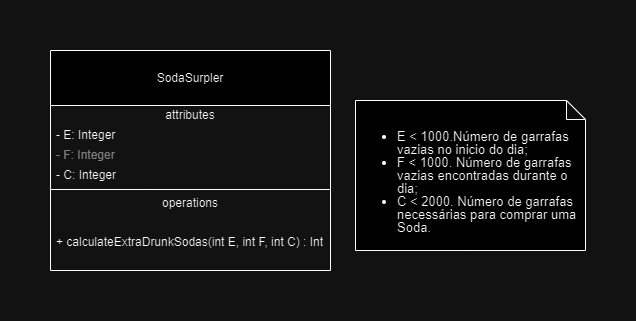

The diagram above was exported from draw.io. Its source (the exported page's mxGraphModel, read from the mxfile embedded in the PNG):
<mxGraphModel dx="794" dy="513" grid="1" gridSize="10" guides="1" tooltips="1" connect="1" arrows="1" fold="1" page="1" pageScale="1" pageWidth="850" pageHeight="1100" math="0" shadow="0">
  <root>
    <mxCell id="0" />
    <mxCell id="1" parent="0" />
    <mxCell id="KObJInpMsPR6IS1wpQM1-5" value="&lt;br&gt;SodaSurpler" style="swimlane;fontStyle=0;align=center;verticalAlign=top;childLayout=stackLayout;horizontal=1;startSize=55;horizontalStack=0;resizeParent=1;resizeParentMax=0;resizeLast=0;collapsible=0;marginBottom=0;html=1;whiteSpace=wrap;" vertex="1" parent="1">
      <mxGeometry x="285" y="180" width="280" height="220" as="geometry" />
    </mxCell>
    <mxCell id="KObJInpMsPR6IS1wpQM1-6" value="attributes" style="text;html=1;strokeColor=none;fillColor=none;align=center;verticalAlign=middle;spacingLeft=4;spacingRight=4;overflow=hidden;rotatable=0;points=[[0,0.5],[1,0.5]];portConstraint=eastwest;whiteSpace=wrap;" vertex="1" parent="KObJInpMsPR6IS1wpQM1-5">
      <mxGeometry y="55" width="280" height="20" as="geometry" />
    </mxCell>
    <mxCell id="KObJInpMsPR6IS1wpQM1-7" value="- E: Integer&lt;span style=&quot;white-space: pre;&quot;&gt;&#09;&lt;/span&gt;" style="text;html=1;strokeColor=none;fillColor=none;align=left;verticalAlign=middle;spacingLeft=4;spacingRight=4;overflow=hidden;rotatable=0;points=[[0,0.5],[1,0.5]];portConstraint=eastwest;whiteSpace=wrap;" vertex="1" parent="KObJInpMsPR6IS1wpQM1-5">
      <mxGeometry y="75" width="280" height="20" as="geometry" />
    </mxCell>
    <mxCell id="KObJInpMsPR6IS1wpQM1-8" value="- F: Integer" style="text;html=1;strokeColor=none;fillColor=none;align=left;verticalAlign=middle;spacingLeft=4;spacingRight=4;overflow=hidden;rotatable=0;points=[[0,0.5],[1,0.5]];portConstraint=eastwest;fontColor=#808080;whiteSpace=wrap;" vertex="1" parent="KObJInpMsPR6IS1wpQM1-5">
      <mxGeometry y="95" width="280" height="20" as="geometry" />
    </mxCell>
    <mxCell id="KObJInpMsPR6IS1wpQM1-9" value="- C: Integer" style="text;html=1;strokeColor=none;fillColor=none;align=left;verticalAlign=middle;spacingLeft=4;spacingRight=4;overflow=hidden;rotatable=0;points=[[0,0.5],[1,0.5]];portConstraint=eastwest;whiteSpace=wrap;" vertex="1" parent="KObJInpMsPR6IS1wpQM1-5">
      <mxGeometry y="115" width="280" height="20" as="geometry" />
    </mxCell>
    <mxCell id="KObJInpMsPR6IS1wpQM1-10" value="" style="line;strokeWidth=1;fillColor=none;align=left;verticalAlign=middle;spacingTop=-1;spacingLeft=3;spacingRight=3;rotatable=0;labelPosition=right;points=[];portConstraint=eastwest;" vertex="1" parent="KObJInpMsPR6IS1wpQM1-5">
      <mxGeometry y="135" width="280" height="8" as="geometry" />
    </mxCell>
    <mxCell id="KObJInpMsPR6IS1wpQM1-11" value="operations" style="text;html=1;strokeColor=none;fillColor=none;align=center;verticalAlign=middle;spacingLeft=4;spacingRight=4;overflow=hidden;rotatable=0;points=[[0,0.5],[1,0.5]];portConstraint=eastwest;whiteSpace=wrap;" vertex="1" parent="KObJInpMsPR6IS1wpQM1-5">
      <mxGeometry y="143" width="280" height="20" as="geometry" />
    </mxCell>
    <mxCell id="KObJInpMsPR6IS1wpQM1-12" value="+ calculateExtraDrunkSodas(int E, int F, int C) : Int" style="text;html=1;strokeColor=none;fillColor=none;align=left;verticalAlign=middle;spacingLeft=4;spacingRight=4;overflow=hidden;rotatable=0;points=[[0,0.5],[1,0.5]];portConstraint=eastwest;whiteSpace=wrap;" vertex="1" parent="KObJInpMsPR6IS1wpQM1-5">
      <mxGeometry y="163" width="280" height="57" as="geometry" />
    </mxCell>
    <mxCell id="KObJInpMsPR6IS1wpQM1-13" value="&lt;div style=&quot;line-height: 100%; font-size: 13px;&quot;&gt;&lt;font style=&quot;font-size: 13px;&quot;&gt;&lt;br&gt;&lt;/font&gt;&lt;/div&gt;&lt;ul style=&quot;line-height: 100%; font-size: 13px;&quot;&gt;&lt;li style=&quot;&quot;&gt;&lt;span style=&quot;background-color: initial;&quot;&gt;&lt;font style=&quot;font-size: 13px;&quot;&gt;E &amp;lt; 1000.Número de garrafas vazias no inicio do dia;&lt;/font&gt;&lt;/span&gt;&lt;/li&gt;&lt;li style=&quot;&quot;&gt;&lt;span style=&quot;background-color: initial;&quot;&gt;&lt;font style=&quot;font-size: 13px;&quot;&gt;F &amp;lt; 1000. Número de garrafas vazias encontradas durante o dia;&lt;/font&gt;&lt;/span&gt;&lt;/li&gt;&lt;li style=&quot;&quot;&gt;&lt;span style=&quot;background-color: initial;&quot;&gt;&lt;font style=&quot;font-size: 13px;&quot;&gt;C &amp;lt; 2000. Número de garrafas necessárias para comprar uma Soda.&lt;/font&gt;&lt;/span&gt;&lt;/li&gt;&lt;/ul&gt;" style="shape=note;whiteSpace=wrap;html=1;backgroundOutline=1;darkOpacity=0.05;align=left;size=19;" vertex="1" parent="1">
      <mxGeometry x="590" y="230" width="230" height="150" as="geometry" />
    </mxCell>
  </root>
</mxGraphModel>